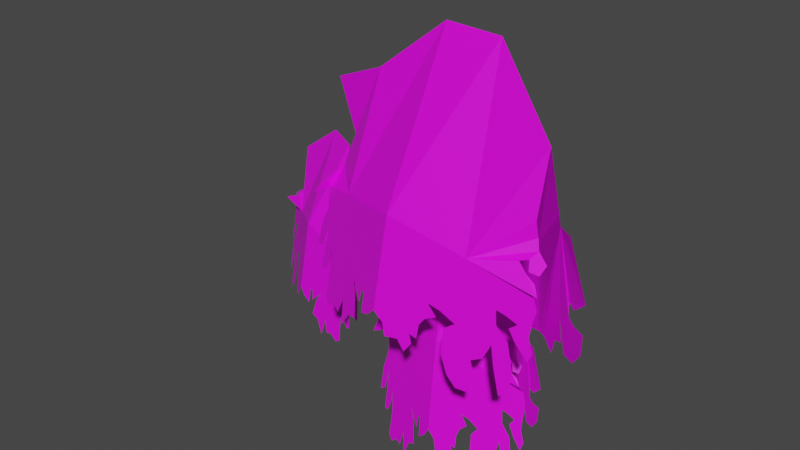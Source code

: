 # Source: tree_willow__02.blend  (saved by Blender 3.6.11; exported with 4.5.12 LTS)
import bpy
from mathutils import Matrix  # noqa: F401  (used for matrix-valued properties, if any)

bpy.ops.wm.read_factory_settings(use_empty=True)
scene = bpy.context.scene
scene.name = 'Scene'

# ---- collections
col_collection = bpy.data.collections.new('Collection'); scene.collection.children.link(col_collection)

# ---- images (referenced by path relative to the original .blend; pixels are not part of the script)
import os
ASSET_DIR = os.environ.get("B2B_ASSET_DIR", "")  # directory of the original .blend (textures are referenced by path, not embedded)
HERE = os.path.dirname(os.path.abspath(__file__))  # packed textures are extracted next to this script under _unpacked/

def load_image(name, relpath, width, height, colorspace="sRGB"):
    """Load a texture the original file referenced (path relative to the .blend, or extracted next to this script)."""
    p = next((c for c in (os.path.join(HERE, relpath), os.path.join(ASSET_DIR, relpath)) if relpath and os.path.exists(c)), "")
    if p:
        img = bpy.data.images.load(p, check_existing=True)
        img.name = name
    else:  # same state as the original file: an image datablock whose file is absent (Cycles renders it pink)
        img = bpy.data.images.new(name, width, height)
        img.source = "FILE"
        img.filepath = "//" + (relpath or name)
    img.colorspace_settings.name = colorspace
    return img
img_bladtekstur_willow_png = load_image('bladtekstur_willow.png', 'bladtekstur_willow.png', 1024, 1024, 'sRGB')

# ---- materials (node trees are filled in below, after node groups)
mat_material_001 = bpy.data.materials.new('Material.001')
mat_material_001.use_transparent_shadow = False
mat_material_003 = bpy.data.materials.new('Material.003')
mat_material_003.use_transparent_shadow = False

# ---- material node trees
mat_material_001.use_nodes = True; mat_material_001.node_tree.nodes.clear()
_N = mat_material_001.node_tree.nodes; _L = mat_material_001.node_tree.links
n0 = _N.new('ShaderNodeBsdfPrincipled'); n0.name = 'Principled BSDF'; n0.location = (10, 300)
n0.distribution = 'GGX'
n0.subsurface_method = 'RANDOM_WALK_SKIN'
n0.inputs[0].default_value = (0.2019, 0.06863, 0.01527, 1.0)
n0.inputs[3].default_value = 1.45
n0.inputs[27].default_value = (0.0, 0.0, 0.0, 1.0)
n0.inputs[28].default_value = 1.0
n1 = _N.new('ShaderNodeOutputMaterial'); n1.name = 'Material Output'; n1.location = (300, 300)
_L.new(n0.outputs[0], n1.inputs[0])
n1.is_active_output = True
mat_material_003.use_nodes = True; mat_material_003.node_tree.nodes.clear()
_N = mat_material_003.node_tree.nodes; _L = mat_material_003.node_tree.links
n0 = _N.new('ShaderNodeBsdfPrincipled'); n0.name = 'Principled BSDF'; n0.location = (10, 300)
n0.distribution = 'GGX'
n0.subsurface_method = 'RANDOM_WALK_SKIN'
n0.inputs[3].default_value = 1.45
n0.inputs[27].default_value = (0.0, 0.0, 0.0, 1.0)
n0.inputs[28].default_value = 1.0
n1 = _N.new('ShaderNodeOutputMaterial'); n1.name = 'Material Output'; n1.location = (300, 300)
n2 = _N.new('ShaderNodeTexImage'); n2.name = 'Image Texture'; n2.location = (-280, 280)
n2.image = img_bladtekstur_willow_png
_L.new(n0.outputs[0], n1.inputs[0])
_L.new(n2.outputs[0], n0.inputs[0])
n1.is_active_output = True

# ---- world
world_world = bpy.data.worlds.new('World'); scene.world = world_world
world_world.use_nodes = True; world_world.node_tree.nodes.clear()
_N = world_world.node_tree.nodes; _L = world_world.node_tree.links
n0 = _N.new('ShaderNodeOutputWorld'); n0.name = 'World Output'; n0.location = (300, 300)
n1 = _N.new('ShaderNodeBackground'); n1.name = 'Background'; n1.location = (10, 300)
n1.inputs[0].default_value = (0.05088, 0.05088, 0.05088, 1.0)
_L.new(n1.outputs[0], n0.inputs[0])
n0.is_active_output = True
world_world.color = (0.05088, 0.05088, 0.05088)
world_world.use_sun_shadow = False
world_world.sun_shadow_jitter_overblur = 0.0

# ---- meshes
me_cube_007 = bpy.data.meshes.new('Cube.007')
me_cube_007.from_pydata([(-0.02895, -0.507, 5.553), (-0.004858, 0.2582, 6.041), (5.071, -3.437, 10.8), (5.086, -2.954, 11.11), (-0.6157, -0.7523, 5.966), (-0.5916, 0.01289, 6.454), (4.576, -3.644, 11.15), (4.591, -3.161, 11.46), (2.236, -1.824, 7.639), (2.256, -1.181, 8.049), (1.671, -2.059, 8.036), (1.692, -1.417, 8.446), (4.6, -2.072, 8.429), (4.027, -2.945, 8.408), (4.58, -2.714, 8.019), (4.047, -2.304, 8.818), (0.0477, -0.09741, 5.752), (5.133, -3.173, 10.92), (4.532, -3.424, 11.34), (-0.6645, -0.3951, 6.253), (1.623, -1.763, 8.282), (2.308, -1.476, 7.8), (3.979, -2.648, 8.654), (4.651, -2.368, 8.181), (4.785, -3.604, 10.97), (4.803, -3.025, 11.34), (-0.3687, -0.7243, 5.742), (-0.3398, 0.1934, 6.328), (1.934, -1.253, 8.318), (1.909, -2.023, 7.826), (4.26, -2.911, 8.202), (4.284, -2.141, 8.694), (-0.3618, -0.2686, 6.04), (4.787, -3.317, 11.16), (-1.382, -1.4, 0.1604), (0.4034, 0.7639, -20.85), (-1.533, 0.3189, 0.1604), (-1.521, -2.649, -20.85), (0.1174, -1.228, 0.1604), (-4.225, 1.06, -20.85), (-0.03282, 0.491, 0.1604), (-2.982, -3.671, -20.85), (1.144, 1.147, -12.26), (-0.6896, -1.645, -12.27), (1.622, -1.165, -12.34), (-1.29, 0.1998, -12.2), (-3.923, -1.122, -20.85), (-1.667, -0.5748, 0.1604), (0.253, -0.3544, 0.1604), (0.4777, -1.122, -20.85), (1.703, 0.07189, -12.31), (-0.9836, -0.4861, -12.23), (-0.793, 2.57, -20.85), (-0.802, 0.6254, 0.1604), (-2.442, -3.359, -20.85), (-0.6133, -1.534, 0.1604), (-0.07269, 1.202, -12.21), (0.5272, -1.701, -12.31), (-0.793, -1.114, -20.85), (0.6169, -0.3529, -16.55), (-0.9774, -2.755, -16.55), (-0.3972, 1.727, -16.55), (-2.872, -0.0578, -16.55), (-1.668, 0.4733, -16.55), (0.5082, -1.873, -16.55), (-1.829, -1.43, -16.55), (0.6343, 1.045, -16.55), (-0.2617, -2.6, -6.758), (-2.963, -0.6362, -6.758), (-0.6307, -0.2672, -6.758), (-2.594, -2.969, -6.758), (-1.862, -0.1275, -6.758), (-1.39, -3.113, -6.758), (-3.077, -1.85, -6.758), (-0.147, -1.386, -6.758), (0.6128, -0.4674, -3.603), (-2.024, -0.4475, -3.603), (-0.6966, 1.03, -3.603), (-0.7142, -1.945, -3.603), (-1.551, 0.4919, -3.603), (0.1246, -1.424, -3.603), (-1.539, -1.385, -3.603), (0.1283, 0.4707, -3.603), (-0.2716, -0.7889, 3.479), (-1.106, -0.8974, 3.783), (-0.3818, -0.0195, 3.519), (-1.216, -0.128, 3.823), (-0.6682, -0.9502, 3.623), (-0.8094, 0.03453, 3.675), (-1.268, -0.5266, 3.842), (-0.2201, -0.3904, 3.46), (0.04092, -1.025, -3.17), (0.04092, -1.025, -2.077), (0.04092, 0.06797, -3.17), (0.04092, 0.06797, -2.077), (9.973, -1.238, -2.467), (9.973, -1.5, -2.667), (9.973, -1.516, -2.251), (9.973, -1.778, -2.452), (3.124, -0.5303, -3.235), (3.124, 0.1177, -2.772), (3.124, -1.075, -2.475), (3.124, -0.4266, -2.011), (7.353, -0.09527, -1.932), (7.353, -0.4477, -0.9109), (7.353, -0.7907, -1.571), (7.353, 0.2477, -1.272), (0.04092, -1.164, -2.623), (0.04092, 0.2074, -2.623), (9.973, -1.683, -2.324), (9.973, -1.333, -2.595), (3.124, -0.82, -2.146), (3.124, -0.1368, -3.101), (7.353, -0.0562, -1.007), (7.353, -0.4868, -1.836), (0.04092, -0.4784, -3.329), (0.04092, -0.4784, -1.918), (9.973, -1.339, -2.33), (9.973, -1.677, -2.589), (3.124, -0.0601, -2.324), (3.124, -0.8968, -2.923), (7.353, 0.1775, -1.655), (7.353, -0.7204, -1.188), (9.973, -1.508, -2.459), (0.04092, -0.4784, -2.623), (0.608, -0.1059, 6.553), (0.6232, -0.7852, 6.542), (0.07904, -0.1341, 6.757), (0.0942, -0.8133, 6.745), (0.6895, -0.4376, 6.519), (0.01253, -0.4736, 6.779), (0.3606, -0.8864, 6.642), (0.3416, -0.03316, 6.657), (0.351, -0.4548, 6.649), (-9.749, 4.375, 2.198), (-9.934, 4.41, 1.872), (-9.854, 4.056, 2.349), (-10.04, 4.091, 2.023), (-1.989, -0.1819, -3.591), (-2.318, -1.306, -2.994), (-1.178, 0.1077, -2.598), (-1.507, -1.017, -2.001), (-3.416, 1.349, 1.448), (-4.005, 0.6678, 1.194), (-3.67, 1.934, 0.4658), (-4.259, 1.253, 0.2122), (-6.951, 3.467, 1.141), (-7.519, 3.605, 0.1083), (-7.426, 3.016, 0.8382), (-7.043, 4.055, 0.4114), (-9.829, 4.432, 2.017), (-9.96, 4.034, 2.205), (-1.242, -0.4187, -2.177), (-2.254, -0.7797, -3.415), (-3.996, 1.666, 0.2179), (-3.679, 0.936, 1.442), (-7.177, 3.169, 1.08), (-7.293, 3.903, 0.1698), (-9.748, 4.205, 2.368), (-10.04, 4.26, 1.854), (-1.488, 0.2884, -3.267), (-2.008, -1.487, -2.325), (-4.302, 0.7634, 0.6297), (-3.372, 1.838, 1.03), (-6.86, 3.891, 0.8641), (-7.61, 3.18, 0.3855), (-1.748, -0.5992, -2.796), (-9.894, 4.233, 2.111), (-0.828, -0.09132, 3.209), (-1.051, -0.5939, 3.671), (-0.5409, 3.598, 7.956), (-0.6818, 3.281, 8.248), (-0.3187, -0.2456, 3.287), (-0.5418, -0.7483, 3.749), (-0.111, 3.468, 8.022), (-0.2518, 3.151, 8.314), (-0.7608, 1.578, 5.144), (-0.948, 1.156, 5.532), (-0.2709, 1.429, 5.219), (-0.4581, 1.008, 5.607), (-1.58, 2.748, 6.361), (-0.9127, 3.024, 6.047), (-1.393, 3.17, 5.973), (-1.1, 2.603, 6.435), (-0.9956, -0.3256, 3.431), (-0.6587, 3.454, 8.095), (-0.1368, 3.296, 8.175), (-0.3775, -0.513, 3.526), (-0.3137, 1.203, 5.421), (-0.9083, 1.383, 5.33), (-0.9565, 2.798, 6.248), (-1.539, 2.975, 6.159), (-0.2797, 3.555, 7.965), (-0.4486, 3.175, 8.315), (-0.5129, -0.13, 3.207), (-0.7805, -0.7327, 3.762), (-0.685, 1.029, 5.614), (-0.4604, 1.535, 5.148), (-1.098, 3.128, 5.977), (-1.323, 2.622, 6.442), (-0.6402, -0.4333, 3.486), (-0.3586, 3.363, 8.141)], [], [(23, 12, 3, 17), (33, 25, 7, 18), (20, 11, 5, 19), (32, 27, 1, 16), (29, 10, 4, 26), (28, 9, 1, 27), (31, 12, 9, 28), (30, 13, 10, 29), (22, 15, 11, 20), (16, 1, 9, 21), (18, 7, 15, 22), (24, 6, 13, 30), (25, 3, 12, 31), (21, 9, 12, 23), (8, 21, 23, 14), (6, 18, 22, 13), (0, 16, 21, 8), (13, 22, 20, 10), (26, 32, 16, 0), (10, 20, 19, 4), (24, 33, 18, 6), (14, 23, 17, 2), (2, 17, 33, 24), (4, 19, 32, 26), (7, 25, 31, 15), (2, 24, 30, 14), (14, 30, 29, 8), (15, 31, 28, 11), (11, 28, 27, 5), (8, 29, 26, 0), (19, 5, 27, 32), (17, 3, 25, 33), (40, 53, 89, 86), (82, 53, 40, 75), (80, 48, 38, 78), (58, 49, 37, 54), (79, 47, 36, 77), (81, 55, 34, 76), (66, 56, 42, 59), (64, 50, 44, 60), (63, 51, 45, 61), (65, 57, 43, 62), (62, 43, 51, 63), (59, 42, 50, 64), (76, 34, 47, 79), (52, 35, 49, 58), (75, 40, 48, 80), (34, 55, 90, 83), (47, 34, 83, 87), (39, 52, 58, 46), (60, 44, 57, 65), (61, 45, 56, 66), (78, 38, 55, 81), (46, 58, 54, 41), (77, 36, 53, 82), (36, 47, 87, 84), (39, 61, 66, 52), (37, 60, 65, 54), (35, 59, 64, 49), (41, 62, 63, 46), (54, 65, 62, 41), (46, 63, 61, 39), (49, 64, 60, 37), (52, 66, 59, 35), (44, 69, 74, 57), (45, 70, 73, 56), (43, 67, 72, 51), (42, 68, 71, 50), (56, 73, 68, 42), (50, 71, 69, 44), (51, 72, 70, 45), (57, 74, 67, 43), (69, 77, 82, 74), (70, 78, 81, 73), (67, 75, 80, 72), (68, 76, 79, 71), (73, 81, 76, 68), (71, 79, 77, 69), (72, 80, 78, 70), (74, 82, 75, 67), (86, 89, 131, 128), (85, 88, 130, 127), (87, 83, 125, 129), (90, 85, 127, 132), (55, 38, 85, 90), (53, 36, 84, 89), (48, 40, 86, 88), (38, 48, 88, 85), (124, 116, 94, 108), (114, 103, 98, 109), (123, 118, 96, 110), (111, 102, 92, 107), (122, 117, 95, 104), (119, 116, 92, 102), (121, 119, 102, 106), (115, 120, 101, 91), (113, 106, 102, 111), (108, 94, 100, 112), (110, 96, 106, 113), (118, 121, 106, 96), (120, 122, 104, 101), (112, 100, 103, 114), (99, 112, 114, 105), (95, 110, 113, 104), (93, 108, 112, 99), (104, 113, 111, 101), (101, 111, 107, 91), (117, 123, 110, 95), (105, 114, 109, 97), (115, 124, 108, 93), (91, 107, 124, 115), (97, 109, 123, 117), (99, 105, 122, 120), (98, 103, 121, 118), (93, 99, 120, 115), (103, 100, 119, 121), (100, 94, 116, 119), (105, 97, 117, 122), (109, 98, 118, 123), (107, 92, 116, 124), (133, 130, 128, 131), (132, 127, 130, 133), (125, 132, 133, 129), (129, 133, 131, 126), (89, 84, 126, 131), (88, 86, 128, 130), (83, 90, 132, 125), (84, 87, 129, 126), (167, 159, 137, 151), (155, 143, 141, 152), (166, 161, 139, 153), (157, 147, 135, 150), (163, 160, 138, 144), (165, 159, 135, 147), (161, 162, 145, 139), (164, 163, 144, 149), (153, 139, 145, 154), (156, 148, 143, 155), (151, 137, 148, 156), (158, 164, 149, 134), (162, 165, 147, 145), (154, 145, 147, 157), (144, 154, 157, 149), (136, 151, 156, 146), (146, 156, 155, 142), (138, 153, 154, 144), (149, 157, 150, 134), (160, 166, 153, 138), (142, 155, 152, 140), (158, 167, 151, 136), (134, 150, 167, 158), (140, 152, 166, 160), (143, 148, 165, 162), (136, 146, 164, 158), (146, 142, 163, 164), (141, 143, 162, 161), (148, 137, 159, 165), (142, 140, 160, 163), (152, 141, 161, 166), (150, 135, 159, 167), (191, 180, 171, 185), (201, 193, 175, 186), (188, 179, 173, 187), (200, 195, 169, 184), (197, 178, 172, 194), (196, 177, 169, 195), (199, 180, 177, 196), (198, 181, 178, 197), (190, 183, 179, 188), (184, 169, 177, 189), (186, 175, 183, 190), (192, 174, 181, 198), (193, 171, 180, 199), (189, 177, 180, 191), (176, 189, 191, 182), (174, 186, 190, 181), (168, 184, 189, 176), (181, 190, 188, 178), (194, 200, 184, 168), (178, 188, 187, 172), (192, 201, 186, 174), (182, 191, 185, 170), (170, 185, 201, 192), (172, 187, 200, 194), (175, 193, 199, 183), (170, 192, 198, 182), (182, 198, 197, 176), (183, 199, 196, 179), (179, 196, 195, 173), (176, 197, 194, 168), (187, 173, 195, 200), (185, 171, 193, 201)])
_uv = me_cube_007.uv_layers.new(name='UVMap')
_uv.uv.foreach_set('vector', [0.5, 0.1883, 0.625, 0.1883, 0.625, 0.25, 0.5, 0.25, 0.5, 0.3938, 0.625, 0.3938, 0.625, 0.5, 0.5, 0.5, 0.5, 0.6233, 0.625, 0.6233, 0.625, 0.75, 0.5, 0.75, 0.5, 0.8563, 0.625, 0.8563, 0.625, 1.0, 0.5, 1.0, 0.2688, 0.6233, 0.375, 0.6233, 0.375, 0.75, 0.2688, 0.75, 0.7313, 0.6233, 0.875, 0.6233, 0.875, 0.75, 0.7313, 0.75, 0.7313, 0.5617, 0.875, 0.5617, 0.875, 0.6233, 0.7313, 0.6233, 0.2688, 0.5617, 0.375, 0.5617, 0.375, 0.6233, 0.2688, 0.6233, 0.5, 0.5617, 0.625, 0.5617, 0.625, 0.6233, 0.5, 0.6233, 0.5, 0.0, 0.625, 0.0, 0.625, 0.1267, 0.5, 0.1267, 0.5, 0.5, 0.625, 0.5, 0.625, 0.5617, 0.5, 0.5617, 0.2688, 0.5, 0.375, 0.5, 0.375, 0.5617, 0.2688, 0.5617, 0.7313, 0.5, 0.875, 0.5, 0.875, 0.5617, 0.7313, 0.5617, 0.5, 0.1267, 0.625, 0.1267, 0.625, 0.1883, 0.5, 0.1883, 0.375, 0.1267, 0.5, 0.1267, 0.5, 0.1883, 0.375, 0.1883, 0.375, 0.5, 0.5, 0.5, 0.5, 0.5617, 0.375, 0.5617, 0.375, 0.0, 0.5, 0.0, 0.5, 0.1267, 0.375, 0.1267, 0.375, 0.5617, 0.5, 0.5617, 0.5, 0.6233, 0.375, 0.6233, 0.375, 0.8563, 0.5, 0.8563, 0.5, 1.0, 0.375, 1.0, 0.375, 0.6233, 0.5, 0.6233, 0.5, 0.75, 0.375, 0.75, 0.375, 0.3938, 0.5, 0.3938, 0.5, 0.5, 0.375, 0.5, 0.375, 0.1883, 0.5, 0.1883, 0.5, 0.25, 0.375, 0.25, 0.375, 0.25, 0.5, 0.25, 0.5, 0.3938, 0.375, 0.3938, 0.375, 0.75, 0.5, 0.75, 0.5, 0.8563, 0.375, 0.8563, 0.625, 0.5, 0.7313, 0.5, 0.7313, 0.5617, 0.625, 0.5617, 0.125, 0.5, 0.2688, 0.5, 0.2688, 0.5617, 0.125, 0.5617, 0.125, 0.5617, 0.2688, 0.5617, 0.2688, 0.6233, 0.125, 0.6233, 0.625, 0.5617, 0.7313, 0.5617, 0.7313, 0.6233, 0.625, 0.6233, 0.625, 0.6233, 0.7313, 0.6233, 0.7313, 0.75, 0.625, 0.75, 0.125, 0.6233, 0.2688, 0.6233, 0.2688, 0.75, 0.125, 0.75, 0.5, 0.75, 0.625, 0.75, 0.625, 0.8563, 0.5, 0.8563, 0.5, 0.25, 0.625, 0.25, 0.625, 0.3938, 0.5, 0.3938, 0.625, 1.0, 0.625, 0.875, 0.625, 0.875, 0.625, 1.0, 0.5937, 0.875, 0.625, 0.875, 0.625, 1.0, 0.5937, 1.0, 0.5937, 0.1265, 0.625, 0.1265, 0.625, 0.25, 0.5937, 0.25, 0.25, 0.6235, 0.375, 0.6235, 0.375, 0.75, 0.25, 0.75, 0.5937, 0.6235, 0.625, 0.6235, 0.625, 0.75, 0.5937, 0.75, 0.5937, 0.375, 0.625, 0.375, 0.625, 0.5, 0.5937, 0.5, 0.4327, 0.375, 0.4989, 0.375, 0.4989, 0.5, 0.4327, 0.5, 0.4327, 0.6235, 0.4989, 0.6235, 0.4989, 0.75, 0.4327, 0.75, 0.4327, 0.1265, 0.4989, 0.1265, 0.4989, 0.25, 0.4327, 0.25, 0.4327, 0.875, 0.4989, 0.875, 0.4989, 1.0, 0.4327, 1.0, 0.4327, 0.0, 0.4989, 0.0, 0.4989, 0.1265, 0.4327, 0.1265, 0.4327, 0.5, 0.4989, 0.5, 0.4989, 0.6235, 0.4327, 0.6235, 0.5937, 0.5, 0.625, 0.5, 0.625, 0.6235, 0.5937, 0.6235, 0.25, 0.5, 0.375, 0.5, 0.375, 0.6235, 0.25, 0.6235, 0.5937, 0.0, 0.625, 0.0, 0.625, 0.1265, 0.5937, 0.1265, 0.625, 0.5, 0.625, 0.375, 0.625, 0.375, 0.625, 0.5, 0.625, 0.6235, 0.625, 0.5, 0.625, 0.5, 0.625, 0.6235, 0.125, 0.5, 0.25, 0.5, 0.25, 0.6235, 0.125, 0.6235, 0.4327, 0.75, 0.4989, 0.75, 0.4989, 0.875, 0.4327, 0.875, 0.4327, 0.25, 0.4989, 0.25, 0.4989, 0.375, 0.4327, 0.375, 0.5937, 0.25, 0.625, 0.25, 0.625, 0.375, 0.5937, 0.375, 0.125, 0.6235, 0.25, 0.6235, 0.25, 0.75, 0.125, 0.75, 0.5937, 0.75, 0.625, 0.75, 0.625, 0.875, 0.5937, 0.875, 0.625, 0.75, 0.625, 0.6235, 0.625, 0.6235, 0.625, 0.75, 0.375, 0.25, 0.4327, 0.25, 0.4327, 0.375, 0.375, 0.375, 0.375, 0.75, 0.4327, 0.75, 0.4327, 0.875, 0.375, 0.875, 0.375, 0.5, 0.4327, 0.5, 0.4327, 0.6235, 0.375, 0.6235, 0.375, 0.0, 0.4327, 0.0, 0.4327, 0.1265, 0.375, 0.1265, 0.375, 0.875, 0.4327, 0.875, 0.4327, 1.0, 0.375, 1.0, 0.375, 0.1265, 0.4327, 0.1265, 0.4327, 0.25, 0.375, 0.25, 0.375, 0.6235, 0.4327, 0.6235, 0.4327, 0.75, 0.375, 0.75, 0.375, 0.375, 0.4327, 0.375, 0.4327, 0.5, 0.375, 0.5, 0.4989, 0.75, 0.5619, 0.75, 0.5619, 0.875, 0.4989, 0.875, 0.4989, 0.25, 0.5619, 0.25, 0.5619, 0.375, 0.4989, 0.375, 0.4989, 0.0, 0.5619, 0.0, 0.5619, 0.1265, 0.4989, 0.1265, 0.4989, 0.5, 0.5619, 0.5, 0.5619, 0.6235, 0.4989, 0.6235, 0.4989, 0.375, 0.5619, 0.375, 0.5619, 0.5, 0.4989, 0.5, 0.4989, 0.6235, 0.5619, 0.6235, 0.5619, 0.75, 0.4989, 0.75, 0.4989, 0.1265, 0.5619, 0.1265, 0.5619, 0.25, 0.4989, 0.25, 0.4989, 0.875, 0.5619, 0.875, 0.5619, 1.0, 0.4989, 1.0, 0.5619, 0.75, 0.5937, 0.75, 0.5937, 0.875, 0.5619, 0.875, 0.5619, 0.25, 0.5937, 0.25, 0.5937, 0.375, 0.5619, 0.375, 0.5619, 0.0, 0.5937, 0.0, 0.5937, 0.1265, 0.5619, 0.1265, 0.5619, 0.5, 0.5937, 0.5, 0.5937, 0.6235, 0.5619, 0.6235, 0.5619, 0.375, 0.5937, 0.375, 0.5937, 0.5, 0.5619, 0.5, 0.5619, 0.6235, 0.5937, 0.6235, 0.5937, 0.75, 0.5619, 0.75, 0.5619, 0.1265, 0.5937, 0.1265, 0.5937, 0.25, 0.5619, 0.25, 0.5619, 0.875, 0.5937, 0.875, 0.5937, 1.0, 0.5619, 1.0, 0.625, 1.0, 0.625, 0.875, 0.625, 0.875, 0.625, 1.0, 0.625, 0.25, 0.625, 0.1265, 0.625, 0.1265, 0.625, 0.25, 0.625, 0.6235, 0.625, 0.5, 0.625, 0.5, 0.625, 0.6235, 0.625, 0.375, 0.625, 0.25, 0.625, 0.25, 0.625, 0.375, 0.625, 0.375, 0.625, 0.25, 0.625, 0.25, 0.625, 0.375, 0.625, 0.875, 0.625, 0.75, 0.625, 0.75, 0.625, 0.875, 0.625, 0.1265, 0.625, 0.0, 0.625, 0.0, 0.625, 0.1265, 0.625, 0.25, 0.625, 0.1265, 0.625, 0.1265, 0.625, 0.25, 0.5, 0.125, 0.625, 0.125, 0.625, 0.25, 0.5, 0.25, 0.5, 0.4375, 0.625, 0.4375, 0.625, 0.5, 0.5, 0.5, 0.5, 0.625, 0.625, 0.625, 0.625, 0.75, 0.5, 0.75, 0.5, 0.875, 0.625, 0.875, 0.625, 1.0, 0.5, 1.0, 0.3125, 0.625, 0.375, 0.625, 0.375, 0.75, 0.3125, 0.75, 0.75, 0.625, 0.875, 0.625, 0.875, 0.75, 0.75, 0.75, 0.6875, 0.625, 0.75, 0.625, 0.75, 0.75, 0.6875, 0.75, 0.125, 0.625, 0.25, 0.625, 0.25, 0.75, 0.125, 0.75, 0.5, 0.8125, 0.625, 0.8125, 0.625, 0.875, 0.5, 0.875, 0.5, 0.25, 0.625, 0.25, 0.625, 0.375, 0.5, 0.375, 0.5, 0.75, 0.625, 0.75, 0.625, 0.8125, 0.5, 0.8125, 0.625, 0.625, 0.6875, 0.625, 0.6875, 0.75, 0.625, 0.75, 0.25, 0.625, 0.3125, 0.625, 0.3125, 0.75, 0.25, 0.75, 0.5, 0.375, 0.625, 0.375, 0.625, 0.4375, 0.5, 0.4375, 0.375, 0.375, 0.5, 0.375, 0.5, 0.4375, 0.375, 0.4375, 0.375, 0.75, 0.5, 0.75, 0.5, 0.8125, 0.375, 0.8125, 0.375, 0.25, 0.5, 0.25, 0.5, 0.375, 0.375, 0.375, 0.375, 0.8125, 0.5, 0.8125, 0.5, 0.875, 0.375, 0.875, 0.375, 0.875, 0.5, 0.875, 0.5, 1.0, 0.375, 1.0, 0.375, 0.625, 0.5, 0.625, 0.5, 0.75, 0.375, 0.75, 0.375, 0.4375, 0.5, 0.4375, 0.5, 0.5, 0.375, 0.5, 0.375, 0.125, 0.5, 0.125, 0.5, 0.25, 0.375, 0.25, 0.375, 0.0, 0.5, 0.0, 0.5, 0.125, 0.375, 0.125, 0.375, 0.5, 0.5, 0.5, 0.5, 0.625, 0.375, 0.625, 0.25, 0.5, 0.3125, 0.5, 0.3125, 0.625, 0.25, 0.625, 0.625, 0.5, 0.6875, 0.5, 0.6875, 0.625, 0.625, 0.625, 0.125, 0.5, 0.25, 0.5, 0.25, 0.625, 0.125, 0.625, 0.6875, 0.5, 0.75, 0.5, 0.75, 0.625, 0.6875, 0.625, 0.75, 0.5, 0.875, 0.5, 0.875, 0.625, 0.75, 0.625, 0.3125, 0.5, 0.375, 0.5, 0.375, 0.625, 0.3125, 0.625, 0.5, 0.5, 0.625, 0.5, 0.625, 0.625, 0.5, 0.625, 0.5, 0.0, 0.625, 0.0, 0.625, 0.125, 0.5, 0.125, 0.75, 0.6235, 0.875, 0.6235, 0.875, 0.75, 0.75, 0.75, 0.75, 0.5, 0.875, 0.5, 0.875, 0.6235, 0.75, 0.6235, 0.625, 0.5, 0.75, 0.5, 0.75, 0.6235, 0.625, 0.6235, 0.625, 0.6235, 0.75, 0.6235, 0.75, 0.75, 0.625, 0.75, 0.625, 0.875, 0.625, 0.75, 0.625, 0.75, 0.625, 0.875, 0.625, 0.1265, 0.625, 0.0, 0.625, 0.0, 0.625, 0.1265, 0.625, 0.5, 0.625, 0.375, 0.625, 0.375, 0.625, 0.5, 0.625, 0.75, 0.625, 0.6235, 0.625, 0.6235, 0.625, 0.75, 0.5, 0.125, 0.625, 0.125, 0.625, 0.25, 0.5, 0.25, 0.5, 0.375, 0.625, 0.375, 0.625, 0.5, 0.5, 0.5, 0.5, 0.625, 0.625, 0.625, 0.625, 0.75, 0.5, 0.75, 0.5, 0.9375, 0.625, 0.9375, 0.625, 1.0, 0.5, 1.0, 0.25, 0.625, 0.375, 0.625, 0.375, 0.75, 0.25, 0.75, 0.8125, 0.625, 0.875, 0.625, 0.875, 0.75, 0.8125, 0.75, 0.625, 0.625, 0.75, 0.625, 0.75, 0.75, 0.625, 0.75, 0.1875, 0.625, 0.25, 0.625, 0.25, 0.75, 0.1875, 0.75, 0.5, 0.75, 0.625, 0.75, 0.625, 0.875, 0.5, 0.875, 0.5, 0.3125, 0.625, 0.3125, 0.625, 0.375, 0.5, 0.375, 0.5, 0.25, 0.625, 0.25, 0.625, 0.3125, 0.5, 0.3125, 0.125, 0.625, 0.1875, 0.625, 0.1875, 0.75, 0.125, 0.75, 0.75, 0.625, 0.8125, 0.625, 0.8125, 0.75, 0.75, 0.75, 0.5, 0.875, 0.625, 0.875, 0.625, 0.9375, 0.5, 0.9375, 0.375, 0.875, 0.5, 0.875, 0.5, 0.9375, 0.375, 0.9375, 0.375, 0.25, 0.5, 0.25, 0.5, 0.3125, 0.375, 0.3125, 0.375, 0.3125, 0.5, 0.3125, 0.5, 0.375, 0.375, 0.375, 0.375, 0.75, 0.5, 0.75, 0.5, 0.875, 0.375, 0.875, 0.375, 0.9375, 0.5, 0.9375, 0.5, 1.0, 0.375, 1.0, 0.375, 0.625, 0.5, 0.625, 0.5, 0.75, 0.375, 0.75, 0.375, 0.375, 0.5, 0.375, 0.5, 0.5, 0.375, 0.5, 0.375, 0.125, 0.5, 0.125, 0.5, 0.25, 0.375, 0.25, 0.375, 0.0, 0.5, 0.0, 0.5, 0.125, 0.375, 0.125, 0.375, 0.5, 0.5, 0.5, 0.5, 0.625, 0.375, 0.625, 0.75, 0.5, 0.8125, 0.5, 0.8125, 0.625, 0.75, 0.625, 0.125, 0.5, 0.1875, 0.5, 0.1875, 0.625, 0.125, 0.625, 0.1875, 0.5, 0.25, 0.5, 0.25, 0.625, 0.1875, 0.625, 0.625, 0.5, 0.75, 0.5, 0.75, 0.625, 0.625, 0.625, 0.8125, 0.5, 0.875, 0.5, 0.875, 0.625, 0.8125, 0.625, 0.25, 0.5, 0.375, 0.5, 0.375, 0.625, 0.25, 0.625, 0.5, 0.5, 0.625, 0.5, 0.625, 0.625, 0.5, 0.625, 0.5, 0.0, 0.625, 0.0, 0.625, 0.125, 0.5, 0.125, 0.5, 0.1883, 0.625, 0.1883, 0.625, 0.25, 0.5, 0.25, 0.5, 0.3938, 0.625, 0.3938, 0.625, 0.5, 0.5, 0.5, 0.5, 0.6233, 0.625, 0.6233, 0.625, 0.75, 0.5, 0.75, 0.5, 0.8563, 0.625, 0.8563, 0.625, 1.0, 0.5, 1.0, 0.2688, 0.6233, 0.375, 0.6233, 0.375, 0.75, 0.2688, 0.75, 0.7313, 0.6233, 0.875, 0.6233, 0.875, 0.75, 0.7313, 0.75, 0.7313, 0.5617, 0.875, 0.5617, 0.875, 0.6233, 0.7313, 0.6233, 0.2688, 0.5617, 0.375, 0.5617, 0.375, 0.6233, 0.2688, 0.6233, 0.5, 0.5617, 0.625, 0.5617, 0.625, 0.6233, 0.5, 0.6233, 0.5, 0.0, 0.625, 0.0, 0.625, 0.1267, 0.5, 0.1267, 0.5, 0.5, 0.625, 0.5, 0.625, 0.5617, 0.5, 0.5617, 0.2688, 0.5, 0.375, 0.5, 0.375, 0.5617, 0.2688, 0.5617, 0.7313, 0.5, 0.875, 0.5, 0.875, 0.5617, 0.7313, 0.5617, 0.5, 0.1267, 0.625, 0.1267, 0.625, 0.1883, 0.5, 0.1883, 0.375, 0.1267, 0.5, 0.1267, 0.5, 0.1883, 0.375, 0.1883, 0.375, 0.5, 0.5, 0.5, 0.5, 0.5617, 0.375, 0.5617, 0.375, 0.0, 0.5, 0.0, 0.5, 0.1267, 0.375, 0.1267, 0.375, 0.5617, 0.5, 0.5617, 0.5, 0.6233, 0.375, 0.6233, 0.375, 0.8563, 0.5, 0.8563, 0.5, 1.0, 0.375, 1.0, 0.375, 0.6233, 0.5, 0.6233, 0.5, 0.75, 0.375, 0.75, 0.375, 0.3938, 0.5, 0.3938, 0.5, 0.5, 0.375, 0.5, 0.375, 0.1883, 0.5, 0.1883, 0.5, 0.25, 0.375, 0.25, 0.375, 0.25, 0.5, 0.25, 0.5, 0.3938, 0.375, 0.3938, 0.375, 0.75, 0.5, 0.75, 0.5, 0.8563, 0.375, 0.8563, 0.625, 0.5, 0.7313, 0.5, 0.7313, 0.5617, 0.625, 0.5617, 0.125, 0.5, 0.2688, 0.5, 0.2688, 0.5617, 0.125, 0.5617, 0.125, 0.5617, 0.2688, 0.5617, 0.2688, 0.6233, 0.125, 0.6233, 0.625, 0.5617, 0.7313, 0.5617, 0.7313, 0.6233, 0.625, 0.6233, 0.625, 0.6233, 0.7313, 0.6233, 0.7313, 0.75, 0.625, 0.75, 0.125, 0.6233, 0.2688, 0.6233, 0.2688, 0.75, 0.125, 0.75, 0.5, 0.75, 0.625, 0.75, 0.625, 0.8563, 0.5, 0.8563, 0.5, 0.25, 0.625, 0.25, 0.625, 0.3938, 0.5, 0.3938])
me_cube_007.materials.append(mat_material_001)
me_cube_007.update()
me_plane_003 = bpy.data.meshes.new('Plane.003')
me_plane_003.from_pydata([(11.46, -1.672, -2.895), (11.38, -1.784, -3.79), (11.35, -1.889, -4.763), (11.61, -1.914, -5.707), (11.45, -2.02, -6.346), (10.91, -2.073, -5.427), (10.57, -2.083, -4.596), (10.87, -1.956, -4.158), (10.36, -2.061, -3.823), (9.985, -2.148, -3.678), (10.09, -2.219, -4.683), (10.63, -2.159, -5.518), (10.99, -2.248, -7.391), (10.98, -2.415, -9.02), (10.63, -2.533, -9.263), (10.27, -2.452, -7.483), (10.05, -2.374, -6.098), (9.795, -2.552, -7.205), (9.372, -2.708, -7.617), (9.546, -2.735, -8.359), (9.543, -2.887, -9.873), (8.965, -3.048, -9.916), (1.236, -2.996, -10.04), (0.9242, -2.869, -9.647), (1.079, -2.713, -7.654), (0.9272, -2.513, -6.087), (0.8495, -2.584, -7.017), (0.5322, -2.581, -7.872), (0.2034, -2.491, -7.89), (0.2843, -2.405, -6.811), (0.3852, -2.233, -4.812), (0.04654, -2.288, -6.308), (-0.4324, -2.187, -6.64), (-0.2494, -2.049, -4.745), (0.169, -2.029, -3.373), (0.1073, -1.92, -2.461), (-0.5618, 0.06795, 1.187), (-1.037, 0.1138, 0.7864), (-0.9051, 0.5643, 0.09907), (-0.5265, 1.032, -0.4516), (0.2991, 0.5551, 0.04686), (-0.1471, 0.4407, -0.0172), (-0.07519, 0.3938, 0.8607), (-0.06631, 0.388, 0.9692), (-0.1465, 0.3631, 1.015), (-0.5318, 0.2436, 1.235), (-0.7131, 0.2806, 0.101), (-0.3082, 0.4369, -0.5389), (0.2448, 0.5819, -0.5029), (-0.03805, 0.5541, -1.136), (-0.4586, 0.4358, -1.058), (-0.2046, -3.195, -1.175), (-0.2352, -2.815, -0.9341), (-0.4028, -2.392, -0.7383), (-0.3469, -1.944, -0.4044), (0.0335, -1.736, -0.05979), (0.146, -1.321, 0.2817), (0.3314, -1.067, 0.5529), (0.06932, -0.7801, 0.6067), (-0.2285, -1.02, 0.2845), (-0.4273, -0.6114, 0.4544), (8.654, 1.27, -6.448), (9.14, 1.182, -7.021), (9.374, 1.051, -6.094), (9.797, 0.9232, -5.902), (9.711, 0.8491, -4.589), (9.988, 0.9101, -6.419), (10.55, 0.7665, -6.5), (11.05, 0.5707, -5.68), (11.19, 0.443, -4.452), (10.58, 0.6, -4.363), (10.27, 0.6586, -4.035), (10.31, 0.5932, -3.301), (10.64, 0.5177, -3.491), (11.33, 0.276, -2.725), (4.781, -3.747, -7.333), (4.234, -3.631, -7.762), (4.201, -3.462, -6.172), (3.997, -3.422, -6.362), (3.926, -3.491, -7.253), (3.177, -3.16, -6.117), (3.508, -3.341, -6.97), (3.74, -3.583, -8.714), (3.206, -3.452, -8.947), (2.503, -3.202, -8.487), (2.189, -3.237, -9.745), (5.796, -3.77, -8.192), (5.619, -3.728, -7.27), (8.163, -3.069, -7.911), (8.121, -2.903, -6.136), (7.864, -2.867, -5.041), (7.347, -2.991, -4.819), (7.764, -2.95, -5.585), (7.324, -3.113, -5.973), (7.127, -3.225, -6.527), (7.109, -3.331, -7.539), (6.798, -3.405, -7.391), (6.942, -3.427, -8.027), (6.671, -3.579, -8.771), (6.338, -3.601, -8.047), (10.11, -0.07994, 1.269), (-0.3742, 0.5555, -2.359), (0.1748, 0.717, -2.56), (0.2781, 0.8178, -3.55), (-0.2704, 0.6436, -3.174), (-0.6328, 0.5994, -3.885), (-0.2217, 0.7941, -5.032), (0.5269, 1.03, -5.522), (1.12, 1.198, -5.648), (5.505, 2.108, -5.819), (6.13, 1.92, -5.658), (6.318, 1.917, -6.331), (6.864, 1.803, -6.884), (7.409, 1.63, -6.626), (7.91, 1.484, -6.565), (10.14, -1.27, 1.398), (10.19, -1.171, 0.5934), (10.33, -1.253, 0.06106), (10.84, -1.384, -0.307), (10.88, -1.798, -0.6128), (10.52, -1.949, -0.5267), (10.26, -1.655, -0.191), (10.03, -1.924, -0.2516), (10.5, -2.052, -0.5879), (10.95, -2.08, -0.839), (11.31, -2.319, -1.189), (2.202, 1.513, -5.928), (2.747, 1.633, -5.519), (2.297, 1.595, -6.681), (2.226, 1.634, -7.475), (2.741, 1.733, -6.896), (3.497, 1.884, -6.109), (3.427, 1.933, -7.035), (4.686, 2.277, -6.988), (11.23, -1.645, -2.01), (4.953, 2.272, -5.923), (10.39, -0.3054, 0.9138), (11.0, -0.4525, 0.7688), (0.0783, -1.833, -1.678), (3.795, 2.076, -7.601), (1.815, -3.11, -9.561), (2.671, -3.426, -10.23), (-0.4899, -1.441, 4.265), (8.307, 1.358, -6.371), (8.533, -2.732, -5.594), (8.532, -3.097, -9.238), (1.59, 1.354, -6.065), (-0.601, 0.454, -1.805), (5.174, -3.789, -6.622), (10.35, -1.015, 4.757), (4.508, -0.3931, 8.215), (7.131, -0.2138, 8.205), (1.579, -1.067, 5.29), (4.952, 1.889, -0.7577), (8.306, 0.9899, -1.4), (1.589, 1.009, -1.4), (5.176, -3.104, 0.2218), (8.534, -2.276, -1.044), (1.817, -2.258, -1.044), (14.19, -5.463, 7.041), (14.02, -5.619, 6.213), (13.94, -5.78, 5.312), (14.36, -5.897, 4.438), (14.07, -6.022, 3.848), (13.17, -5.947, 4.698), (12.6, -5.86, 5.467), (13.14, -5.747, 5.872), (12.26, -5.763, 6.182), (11.61, -5.791, 6.317), (11.77, -5.938, 5.386), (12.67, -6.0, 4.613), (13.25, -6.253, 2.88), (13.18, -6.517, 1.373), (12.57, -6.604, 1.147), (11.99, -6.366, 2.795), (11.65, -6.173, 4.077), (11.18, -6.386, 3.053), (10.43, -6.51, 2.671), (10.71, -6.606, 1.985), (10.67, -6.851, 0.583), (9.661, -6.937, 0.5429), (-3.118, -4.543, 0.4299), (-3.597, -4.245, 0.7925), (-3.296, -4.039, 2.637), (-3.489, -3.672, 4.087), (-3.638, -3.764, 3.226), (-4.163, -3.664, 2.435), (-4.681, -3.42, 2.418), (-4.522, -3.306, 3.416), (-4.305, -3.059, 5.267), (-4.881, -3.046, 3.883), (-5.645, -2.74, 3.575), (-5.302, -2.571, 5.329), (-4.603, -2.664, 6.599), (-4.674, -2.471, 7.442), (-4.657, 1.697, 11.32), (-5.43, 1.913, 10.77), (-5.081, 2.6, 9.829), (-4.318, 3.242, 9.077), (-3.09, 2.225, 9.758), (-3.862, 2.174, 9.671), (-3.757, 2.077, 10.87), (-3.744, 2.065, 11.02), (-3.884, 2.049, 11.08), (-4.556, 1.971, 11.38), (-4.846, 2.085, 9.832), (-4.13, 2.216, 8.958), (-3.172, 2.285, 9.007), (-3.649, 2.325, 8.142), (-4.379, 2.26, 8.249), (-5.015, -3.672, 8.089), (-4.955, -3.05, 8.418), (-5.11, -2.319, 8.686), (-4.887, -1.612, 9.142), (-4.196, -1.391, 9.612), (-3.889, -0.7546, 10.08), (-3.509, -0.4011, 10.45), (-3.859, 0.1406, 10.52), (-4.422, -0.1571, 10.08), (-4.632, 0.5612, 10.31), (10.95, 0.882, 0.8878), (11.73, 0.5951, 0.1058), (12.08, 0.313, 1.372), (12.74, -0.01949, 1.633), (12.58, -0.1132, 3.427), (13.05, -0.09784, 0.9275), (13.93, -0.4961, 0.8171), (14.71, -0.9622, 1.936), (14.9, -1.209, 3.614), (13.94, -0.7737, 3.736), (13.44, -0.5869, 4.183), (13.49, -0.7045, 5.185), (14.02, -0.9258, 4.927), (15.09, -1.522, 5.972), (2.531, -6.813, 2.933), (1.66, -6.464, 2.537), (1.654, -6.181, 4.009), (1.329, -6.056, 3.832), (1.191, -6.145, 3.008), (0.04684, -5.388, 4.059), (0.5427, -5.779, 3.27), (0.856, -6.239, 1.655), (0.01083, -5.868, 1.44), (-1.081, -5.254, 1.866), (-1.611, -5.217, 0.7014), (4.205, -7.154, 2.139), (3.925, -7.034, 2.992), (8.328, -6.731, 2.398), (8.307, -6.451, 4.041), (7.892, -6.316, 5.055), (7.0, -6.362, 5.26), (7.701, -6.42, 4.551), (6.926, -6.552, 4.193), (6.567, -6.673, 3.68), (6.506, -6.839, 2.743), (5.971, -6.865, 2.88), (6.203, -6.944, 2.292), (5.709, -7.108, 1.603), (5.151, -7.044, 2.273), (12.97, -1.731, 11.43), (-4.204, 2.427, 6.473), (-3.249, 2.524, 6.198), (-3.048, 2.655, 4.846), (-4.007, 2.538, 5.359), (-4.62, 2.576, 4.388), (-3.883, 2.767, 2.821), (-2.575, 2.923, 2.152), (-1.545, 3.017, 1.981), (5.98, 3.175, 1.747), (6.96, 2.684, 1.967), (7.27, 2.623, 1.048), (8.141, 2.277, 0.2923), (8.993, 1.835, 0.6442), (9.78, 1.45, 0.7274), (12.66, -3.658, 11.6), (12.77, -3.513, 10.5), (12.98, -3.688, 9.778), (13.79, -4.052, 9.275), (13.75, -4.733, 8.857), (13.1, -4.868, 8.975), (12.76, -4.317, 9.433), (12.3, -4.682, 9.351), (13.05, -5.03, 8.891), (13.77, -5.207, 8.548), (14.29, -5.699, 8.07), (0.3395, 3.202, 1.598), (1.276, 3.232, 2.157), (0.5198, 3.305, 0.5695), (0.413, 3.389, -0.5143), (1.295, 3.396, 0.2765), (2.589, 3.412, 1.35), (2.488, 3.513, 0.08603), (4.673, 3.691, 0.1508), (13.82, -5.352, 7.861), (5.114, 3.603, 1.604), (13.37, -2.18, 10.94), (14.34, -2.599, 10.74), (-4.696, -2.322, 8.167), (3.14, 3.634, -0.6864), (-2.193, -4.901, 0.8716), (-0.8678, -5.665, 0.2489), (-4.977, -0.7586, 15.52), (10.4, 1.127, 0.9928), (9.038, -6.298, 4.544), (8.93, -6.886, 1.171), (-0.7211, 3.128, 1.411), (-4.609, 2.331, 7.23), (3.17, -7.0, 3.592), (13.09, -3.311, 16.19), (3.601, -0.5616, 20.91), (7.996, -1.057, 20.9), (-1.443, -0.7725, 16.92), (5.001, 2.987, 8.659), (10.29, 0.5337, 7.782), (-0.8232, 2.571, 7.782), (3.373, -5.896, 9.926), (9.173, -5.564, 8.754), (-1.941, -3.526, 8.754), (-16.49, 5.826, -0.4016), (-16.45, 5.666, -1.093), (-16.47, 5.54, -1.846), (-16.76, 5.64, -2.577), (-16.64, 5.451, -3.07), (-16.1, 5.13, -2.359), (-15.74, 4.951, -1.717), (-16.0, 5.236, -1.378), (-15.51, 4.873, -1.119), (-15.15, 4.595, -1.007), (-15.3, 4.573, -1.785), (-15.84, 4.899, -2.43), (-16.27, 4.984, -3.879), (-16.34, 4.8, -5.138), (-16.03, 4.503, -5.327), (-15.6, 4.411, -3.95), (-15.33, 4.385, -2.879), (-15.15, 4.073, -3.735), (-14.78, 3.7, -4.054), (-14.97, 3.756, -4.627), (-15.05, 3.593, -5.798), (-14.51, 3.139, -5.832), (-6.282, -0.6036, -5.926), (-5.889, -0.6222, -5.623), (-5.976, -0.3804, -4.082), (-5.717, -0.2432, -2.87), (-5.67, -0.3571, -3.589), (-5.331, -0.5094, -4.251), (-4.938, -0.575, -4.265), (-4.982, -0.4446, -3.431), (-5.004, -0.2125, -1.884), (-4.672, -0.4371, -3.041), (-4.114, -0.5652, -3.298), (-4.24, -0.3282, -1.832), (-4.674, -0.1013, -0.7712), (-4.555, -0.01635, -0.06624), (-2.868, 1.765, 2.756), (-2.342, 1.58, 2.446), (-2.26, 2.123, 1.914), (-2.432, 2.806, 1.488), (-3.543, 2.705, 1.874), (-3.125, 2.364, 1.824), (-3.225, 2.35, 2.503), (-3.237, 2.348, 2.587), (-3.164, 2.282, 2.622), (-2.814, 1.966, 2.793), (-2.603, 1.916, 1.915), (-2.956, 2.281, 1.421), (-3.472, 2.707, 1.448), (-3.185, 2.538, 0.9584), (-2.797, 2.206, 1.019), (-4.851, -1.523, 0.9284), (-4.631, -1.134, 1.115), (-4.246, -0.7684, 1.266), (-4.085, -0.2646, 1.525), (-4.387, 0.1425, 1.791), (-4.302, 0.6385, 2.055), (-4.374, 0.9987, 2.265), (-3.955, 1.175, 2.307), (-3.757, 0.7741, 2.057), (-3.345, 1.11, 2.189), (-12.06, 7.57, -3.149), (-12.62, 7.715, -3.592), (-12.93, 7.69, -2.876), (-13.44, 7.763, -2.727), (-13.39, 7.641, -1.712), (-13.65, 7.843, -3.127), (-14.32, 7.964, -3.19), (-14.95, 8.004, -2.556), (-15.15, 7.935, -1.606), (-14.43, 7.802, -1.537), (-14.07, 7.713, -1.283), (-14.15, 7.664, -0.716), (-14.54, 7.747, -0.8622), (-15.39, 7.829, -0.2702), (-10.41, 0.341, -3.834), (-9.777, 0.195, -4.166), (-9.658, 0.358, -2.936), (-9.423, 0.3003, -3.083), (-9.381, 0.1926, -3.772), (-8.423, 0.1757, -2.894), (-8.864, 0.1459, -3.553), (-9.229, 0.002994, -4.902), (-8.598, -0.1198, -5.082), (-7.728, -0.2001, -4.726), (-7.412, -0.3916, -5.699), (-11.5, 0.8154, -4.498), (-11.29, 0.773, -3.785), (-13.67, 2.722, -4.281), (-13.55, 2.878, -2.908), (-13.25, 2.79, -2.061), (-12.77, 2.404, -1.89), (-13.19, 2.653, -2.482), (-12.8, 2.263, -2.782), (-12.65, 2.048, -3.21), (-12.68, 1.926, -3.993), (-12.39, 1.695, -3.879), (-12.55, 1.742, -4.37), (-12.34, 1.448, -4.946), (-11.99, 1.26, -4.386), (-14.27, 6.852, 2.819), (-2.828, 2.375, 0.01311), (-3.331, 2.816, -0.1426), (-3.391, 2.974, -0.908), (-2.895, 2.519, -0.6176), (-2.532, 2.294, -1.167), (-2.873, 2.703, -2.055), (-3.551, 3.321, -2.433), (-4.098, 3.79, -2.53), (-8.306, 6.912, -2.663), (-9.062, 7.019, -2.538), (-9.263, 7.108, -3.059), (-9.898, 7.256, -3.487), (-10.56, 7.34, -3.287), (-11.17, 7.431, -3.24), (-14.88, 5.601, 2.919), (-14.89, 5.731, 2.296), (-15.08, 5.713, 1.885), (-15.68, 5.824, 1.6), (-15.93, 5.408, 1.363), (-15.62, 5.07, 1.43), (-15.21, 5.255, 1.69), (-15.09, 4.854, 1.643), (-15.66, 4.952, 1.383), (-16.14, 5.141, 1.188), (-16.64, 5.063, 0.9178), (-5.093, 4.657, -2.747), (-5.612, 5.052, -2.431), (-5.153, 4.79, -3.33), (-5.058, 4.797, -3.943), (-5.556, 5.156, -3.496), (-6.284, 5.686, -2.887), (-6.186, 5.704, -3.603), (-7.353, 6.688, -3.567), (-16.23, 5.74, 0.2832), (-7.64, 6.814, -2.744), (-14.68, 6.752, 2.544), (-15.4, 6.895, 2.432), (-4.482, 0.06132, 0.5395), (-6.506, 6.038, -4.041), (-6.953, -0.4407, -5.557), (-8.016, -0.355, -6.077), (-3.686, 0.1984, 5.136), (-11.65, 7.492, -3.09), (-13.9, 3.262, -2.489), (-14.08, 2.874, -5.307), (-4.52, 4.187, -2.853), (-2.637, 2.156, 0.4418), (-10.85, 0.4889, -3.284), (-14.98, 5.977, 5.516), (-8.476, 3.767, 8.191), (-11.17, 5.246, 8.183), (-5.698, 1.613, 5.928), (-7.827, 6.408, 1.251), (-11.83, 7.101, 0.7547), (-4.689, 3.82, 0.7547), (-10.52, 1.217, 2.009), (-13.68, 3.746, 1.03), (-6.536, 0.4654, 1.03)], [], [(154, 136, 137, 74, 73, 72, 71, 70, 69, 68, 67, 66, 65, 64, 63, 62, 61, 143), (155, 153, 135, 133, 139, 132, 131, 130, 129, 128, 127, 126, 146), (158, 156, 150, 152), (157, 134, 125, 124, 123, 122, 121, 120, 119, 118, 117, 116, 115, 149, 151), (156, 157, 151, 150), (153, 154, 143, 114, 113, 112, 111, 110, 109, 135), (150, 151, 154, 153), (152, 150, 153, 155), (151, 149, 100, 136, 154), (146, 108, 107, 106, 105, 104, 103, 102, 101, 147, 155), (148, 87, 86, 99, 98, 97, 96, 95, 94, 93, 92, 91, 90, 144, 157, 156), (144, 89, 88, 145), (140, 85, 84, 141, 83, 82, 81, 80, 79, 78, 77, 76, 75, 148, 156, 158), (142, 60, 59, 58, 57, 56, 55, 54, 53, 52, 51, 138, 158, 152), (147, 50, 49, 48, 47, 46, 45, 44, 42, 41, 40, 155), (43, 42, 44), (138, 35, 34, 33, 32, 31, 30, 29, 28, 27, 26, 25, 24, 23, 22, 140, 158), (145, 21, 20, 19, 18, 17, 16, 15, 14, 13, 12, 11, 10, 9, 8, 7, 6, 5, 4, 3, 2, 1, 0, 134, 157, 144), (155, 40, 42, 43, 44, 39, 38, 37, 36, 142, 152), (313, 295, 296, 233, 232, 231, 230, 229, 228, 227, 226, 225, 224, 223, 222, 221, 220, 302), (314, 312, 294, 292, 298, 291, 290, 289, 288, 287, 286, 285, 305), (317, 315, 309, 311), (316, 293, 284, 283, 282, 281, 280, 279, 278, 277, 276, 275, 274, 308, 310), (315, 316, 310, 309), (312, 313, 302, 273, 272, 271, 270, 269, 268, 294), (309, 310, 313, 312), (311, 309, 312, 314), (310, 308, 259, 295, 313), (305, 267, 266, 265, 264, 263, 262, 261, 260, 306, 314), (307, 246, 245, 258, 257, 256, 255, 254, 253, 252, 251, 250, 249, 303, 316, 315), (303, 248, 247, 304), (299, 244, 243, 300, 242, 241, 240, 239, 238, 237, 236, 235, 234, 307, 315, 317), (301, 219, 218, 217, 216, 215, 214, 213, 212, 211, 210, 297, 317, 311), (306, 209, 208, 207, 206, 205, 204, 203, 201, 200, 199, 314), (202, 201, 203), (297, 194, 193, 192, 191, 190, 189, 188, 187, 186, 185, 184, 183, 182, 181, 299, 317), (304, 180, 179, 178, 177, 176, 175, 174, 173, 172, 171, 170, 169, 168, 167, 166, 165, 164, 163, 162, 161, 160, 159, 293, 316, 303), (314, 199, 201, 202, 203, 198, 197, 196, 195, 301, 311), (472, 454, 455, 392, 391, 390, 389, 388, 387, 386, 385, 384, 383, 382, 381, 380, 379, 461), (473, 471, 453, 451, 457, 450, 449, 448, 447, 446, 445, 444, 464), (476, 474, 468, 470), (475, 452, 443, 442, 441, 440, 439, 438, 437, 436, 435, 434, 433, 467, 469), (474, 475, 469, 468), (471, 472, 461, 432, 431, 430, 429, 428, 427, 453), (468, 469, 472, 471), (470, 468, 471, 473), (469, 467, 418, 454, 472), (464, 426, 425, 424, 423, 422, 421, 420, 419, 465, 473), (466, 405, 404, 417, 416, 415, 414, 413, 412, 411, 410, 409, 408, 462, 475, 474), (462, 407, 406, 463), (458, 403, 402, 459, 401, 400, 399, 398, 397, 396, 395, 394, 393, 466, 474, 476), (460, 378, 377, 376, 375, 374, 373, 372, 371, 370, 369, 456, 476, 470), (465, 368, 367, 366, 365, 364, 363, 362, 360, 359, 358, 473), (361, 360, 362), (456, 353, 352, 351, 350, 349, 348, 347, 346, 345, 344, 343, 342, 341, 340, 458, 476), (463, 339, 338, 337, 336, 335, 334, 333, 332, 331, 330, 329, 328, 327, 326, 325, 324, 323, 322, 321, 320, 319, 318, 452, 475, 462), (473, 358, 360, 361, 362, 357, 356, 355, 354, 460, 470)])
_uv = me_plane_003.uv_layers.new(name='UVMap')
_uv.uv.foreach_set('vector', [0.7467, 0.7501, 0.9017, 0.7501, 0.9469, 0.7501, 0.971, 0.7793, 0.9199, 0.813, 0.8952, 0.8081, 0.8921, 0.8361, 0.915, 0.8463, 0.9602, 0.8455, 0.9501, 0.8928, 0.9128, 0.9272, 0.8714, 0.928, 0.8508, 0.8608, 0.8572, 0.9098, 0.8259, 0.9199, 0.8085, 0.9565, 0.7725, 0.9382, 0.7467, 0.9377, 0.249, 0.7501, 0.4981, 0.7501, 0.4981, 0.9451, 0.4782, 0.9833, 0.4123, 1.0, 0.385, 0.976, 0.3902, 0.9416, 0.3343, 0.9658, 0.2961, 0.9839, 0.3014, 0.9545, 0.3348, 0.9139, 0.2944, 0.9254, 0.249, 0.9262, 0.249, 0.2501, 0.4981, 0.2501, 0.4981, 0.5002, 0.249, 0.5002, 0.7467, 0.2501, 0.9464, 0.2501, 0.9697, 0.3414, 0.9432, 0.3601, 0.9103, 0.3632, 0.875, 0.3738, 0.8923, 0.3934, 0.9116, 0.3709, 0.9382, 0.3814, 0.9347, 0.4124, 0.897, 0.4248, 0.8929, 0.4519, 0.9043, 0.4721, 0.9127, 0.5002, 0.7467, 0.5002, 0.4981, 0.2501, 0.7467, 0.2501, 0.7467, 0.5002, 0.4981, 0.5002, 0.4981, 0.7501, 0.7467, 0.7501, 0.7467, 0.9377, 0.7173, 0.9479, 0.6802, 0.9538, 0.6397, 0.9675, 0.5993, 0.9506, 0.5854, 0.9265, 0.539, 0.9371, 0.4981, 0.9451, 0.4981, 0.5002, 0.7467, 0.5002, 0.7467, 0.7501, 0.4981, 0.7501, 0.249, 0.5002, 0.4981, 0.5002, 0.4981, 0.7501, 0.249, 0.7501, 0.7467, 0.5002, 0.9127, 0.5002, 0.8972, 0.5362, 0.9017, 0.7501, 0.7467, 0.7501, 0.249, 0.9262, 0.2142, 0.9071, 0.1704, 0.8983, 0.1149, 0.8746, 0.08452, 0.8284, 0.1114, 0.8041, 0.152, 0.8221, 0.1443, 0.784, 0.1037, 0.7726, 0.08691, 0.7501, 0.249, 0.7501, 0.4981, 0.07016, 0.531, 0.05753, 0.5442, 0.03506, 0.5843, 0.04424, 0.6089, 0.02851, 0.629, 0.05076, 0.6183, 0.06605, 0.6413, 0.06524, 0.6427, 0.09203, 0.6572, 0.1085, 0.6898, 0.1231, 0.6589, 0.1391, 0.6972, 0.1384, 0.7467, 0.1305, 0.7467, 0.2501, 0.4981, 0.2501, 0.7467, 0.1305, 0.7163, 0.1121, 0.7194, 0.06588, 0.7467, 0.03467, 0.249, 0.02617, 0.2768, 0.01763, 0.3, 0.0476, 0.3125, 0.0, 0.3522, 0.02852, 0.3918, 0.02936, 0.3746, 0.07753, 0.35, 0.1032, 0.4056, 0.06595, 0.4108, 0.08865, 0.4259, 0.09165, 0.4284, 0.04951, 0.4689, 0.05536, 0.4981, 0.07016, 0.4981, 0.2501, 0.249, 0.2501, 0.09553, 0.5002, 0.1, 0.4691, 0.1148, 0.439, 0.1368, 0.4578, 0.1563, 0.437, 0.1426, 0.4175, 0.1344, 0.3862, 0.1062, 0.3696, 0.1022, 0.3359, 0.1147, 0.3048, 0.117, 0.2764, 0.1201, 0.2501, 0.249, 0.2501, 0.249, 0.5002, 0.08691, 0.7501, 0.09746, 0.7229, 0.1286, 0.7288, 0.1495, 0.7068, 0.1086, 0.7043, 0.07864, 0.6773, 0.09208, 0.6358, 0.1206, 0.6468, 0.1259, 0.6531, 0.1205, 0.6858, 0.1536, 0.6865, 0.249, 0.7501, 0.1265, 0.6491, 0.1259, 0.6531, 0.1206, 0.6468, 0.1201, 0.2501, 0.1223, 0.2292, 0.1269, 0.2047, 0.09587, 0.1726, 0.08234, 0.1245, 0.1178, 0.1287, 0.1429, 0.1648, 0.1355, 0.1131, 0.1295, 0.08556, 0.1539, 0.08288, 0.1774, 0.1023, 0.1831, 0.126, 0.1944, 0.08338, 0.183, 0.03247, 0.2061, 0.01918, 0.249, 0.02617, 0.249, 0.2501, 0.7467, 0.03467, 0.7788, 0.02091, 0.8216, 0.0275, 0.8218, 0.06733, 0.8089, 0.08519, 0.8402, 0.1, 0.8587, 0.1315, 0.8753, 0.09716, 0.902, 0.05374, 0.9278, 0.06343, 0.9289, 0.1064, 0.9018, 0.1522, 0.8624, 0.1691, 0.8542, 0.1945, 0.8821, 0.1943, 0.9201, 0.1903, 0.8975, 0.1759, 0.9229, 0.1573, 0.9628, 0.1382, 0.9742, 0.1564, 0.9552, 0.1788, 0.9573, 0.2047, 0.9635, 0.229, 0.9464, 0.2501, 0.7467, 0.2501, 0.7467, 0.1305, 0.249, 0.7501, 0.1536, 0.6865, 0.1259, 0.6531, 0.1265, 0.6491, 0.1206, 0.6468, 0.0923, 0.6129, 0.06435, 0.573, 0.05468, 0.5317, 0.08989, 0.5213, 0.09553, 0.5002, 0.249, 0.5002, 0.7467, 0.7501, 0.9017, 0.7501, 0.9469, 0.7501, 0.971, 0.7793, 0.9199, 0.813, 0.8952, 0.8081, 0.8921, 0.8361, 0.915, 0.8463, 0.9602, 0.8455, 0.9501, 0.8928, 0.9128, 0.9272, 0.8714, 0.928, 0.8508, 0.8608, 0.8572, 0.9098, 0.8259, 0.9199, 0.8085, 0.9565, 0.7725, 0.9382, 0.7467, 0.9377, 0.249, 0.7501, 0.4981, 0.7501, 0.4981, 0.9451, 0.4782, 0.9833, 0.4123, 1.0, 0.385, 0.976, 0.3902, 0.9416, 0.3343, 0.9658, 0.2961, 0.9839, 0.3014, 0.9545, 0.3348, 0.9139, 0.2944, 0.9254, 0.249, 0.9262, 0.249, 0.2501, 0.4981, 0.2501, 0.4981, 0.5002, 0.249, 0.5002, 0.7467, 0.2501, 0.9464, 0.2501, 0.9697, 0.3414, 0.9432, 0.3601, 0.9103, 0.3632, 0.875, 0.3738, 0.8923, 0.3934, 0.9116, 0.3709, 0.9382, 0.3814, 0.9347, 0.4124, 0.897, 0.4248, 0.8929, 0.4519, 0.9043, 0.4721, 0.9127, 0.5002, 0.7467, 0.5002, 0.4981, 0.2501, 0.7467, 0.2501, 0.7467, 0.5002, 0.4981, 0.5002, 0.4981, 0.7501, 0.7467, 0.7501, 0.7467, 0.9377, 0.7173, 0.9479, 0.6802, 0.9538, 0.6397, 0.9675, 0.5993, 0.9506, 0.5854, 0.9265, 0.539, 0.9371, 0.4981, 0.9451, 0.4981, 0.5002, 0.7467, 0.5002, 0.7467, 0.7501, 0.4981, 0.7501, 0.249, 0.5002, 0.4981, 0.5002, 0.4981, 0.7501, 0.249, 0.7501, 0.7467, 0.5002, 0.9127, 0.5002, 0.8972, 0.5362, 0.9017, 0.7501, 0.7467, 0.7501, 0.249, 0.9262, 0.2142, 0.9071, 0.1704, 0.8983, 0.1149, 0.8746, 0.08452, 0.8284, 0.1114, 0.8041, 0.152, 0.8221, 0.1443, 0.784, 0.1037, 0.7726, 0.08691, 0.7501, 0.249, 0.7501, 0.4981, 0.07016, 0.531, 0.05753, 0.5442, 0.03506, 0.5843, 0.04424, 0.6089, 0.02851, 0.629, 0.05076, 0.6183, 0.06605, 0.6413, 0.06524, 0.6427, 0.09203, 0.6572, 0.1085, 0.6898, 0.1231, 0.6589, 0.1391, 0.6972, 0.1384, 0.7467, 0.1305, 0.7467, 0.2501, 0.4981, 0.2501, 0.7467, 0.1305, 0.7163, 0.1121, 0.7194, 0.06588, 0.7467, 0.03467, 0.249, 0.02617, 0.2768, 0.01763, 0.3, 0.0476, 0.3125, 0.0, 0.3522, 0.02852, 0.3918, 0.02936, 0.3746, 0.07753, 0.35, 0.1032, 0.4056, 0.06595, 0.4108, 0.08865, 0.4259, 0.09165, 0.4284, 0.04951, 0.4689, 0.05536, 0.4981, 0.07016, 0.4981, 0.2501, 0.249, 0.2501, 0.09553, 0.5002, 0.1, 0.4691, 0.1148, 0.439, 0.1368, 0.4578, 0.1563, 0.437, 0.1426, 0.4175, 0.1344, 0.3862, 0.1062, 0.3696, 0.1022, 0.3359, 0.1147, 0.3048, 0.117, 0.2764, 0.1201, 0.2501, 0.249, 0.2501, 0.249, 0.5002, 0.08691, 0.7501, 0.09746, 0.7229, 0.1286, 0.7288, 0.1495, 0.7068, 0.1086, 0.7043, 0.07864, 0.6773, 0.09208, 0.6358, 0.1206, 0.6468, 0.1259, 0.6531, 0.1205, 0.6858, 0.1536, 0.6865, 0.249, 0.7501, 0.1265, 0.6491, 0.1259, 0.6531, 0.1206, 0.6468, 0.1201, 0.2501, 0.1223, 0.2292, 0.1269, 0.2047, 0.09587, 0.1726, 0.08234, 0.1245, 0.1178, 0.1287, 0.1429, 0.1648, 0.1355, 0.1131, 0.1295, 0.08556, 0.1539, 0.08288, 0.1774, 0.1023, 0.1831, 0.126, 0.1944, 0.08338, 0.183, 0.03247, 0.2061, 0.01918, 0.249, 0.02617, 0.249, 0.2501, 0.7467, 0.03467, 0.7788, 0.02091, 0.8216, 0.0275, 0.8218, 0.06733, 0.8089, 0.08519, 0.8402, 0.1, 0.8587, 0.1315, 0.8753, 0.09716, 0.902, 0.05374, 0.9278, 0.06343, 0.9289, 0.1064, 0.9018, 0.1522, 0.8624, 0.1691, 0.8542, 0.1945, 0.8821, 0.1943, 0.9201, 0.1903, 0.8975, 0.1759, 0.9229, 0.1573, 0.9628, 0.1382, 0.9742, 0.1564, 0.9552, 0.1788, 0.9573, 0.2047, 0.9635, 0.229, 0.9464, 0.2501, 0.7467, 0.2501, 0.7467, 0.1305, 0.249, 0.7501, 0.1536, 0.6865, 0.1259, 0.6531, 0.1265, 0.6491, 0.1206, 0.6468, 0.0923, 0.6129, 0.06435, 0.573, 0.05468, 0.5317, 0.08989, 0.5213, 0.09553, 0.5002, 0.249, 0.5002, 0.7467, 0.7501, 0.9017, 0.7501, 0.9469, 0.7501, 0.971, 0.7793, 0.9199, 0.813, 0.8952, 0.8081, 0.8921, 0.8361, 0.915, 0.8463, 0.9602, 0.8455, 0.9501, 0.8928, 0.9128, 0.9272, 0.8714, 0.928, 0.8508, 0.8608, 0.8572, 0.9098, 0.8259, 0.9199, 0.8085, 0.9565, 0.7725, 0.9382, 0.7467, 0.9377, 0.249, 0.7501, 0.4981, 0.7501, 0.4981, 0.9451, 0.4782, 0.9833, 0.4123, 1.0, 0.385, 0.976, 0.3902, 0.9416, 0.3343, 0.9658, 0.2961, 0.9839, 0.3014, 0.9545, 0.3348, 0.9139, 0.2944, 0.9254, 0.249, 0.9262, 0.249, 0.2501, 0.4981, 0.2501, 0.4981, 0.5002, 0.249, 0.5002, 0.7467, 0.2501, 0.9464, 0.2501, 0.9697, 0.3414, 0.9432, 0.3601, 0.9103, 0.3632, 0.875, 0.3738, 0.8923, 0.3934, 0.9116, 0.3709, 0.9382, 0.3814, 0.9347, 0.4124, 0.897, 0.4248, 0.8929, 0.4519, 0.9043, 0.4721, 0.9127, 0.5002, 0.7467, 0.5002, 0.4981, 0.2501, 0.7467, 0.2501, 0.7467, 0.5002, 0.4981, 0.5002, 0.4981, 0.7501, 0.7467, 0.7501, 0.7467, 0.9377, 0.7173, 0.9479, 0.6802, 0.9538, 0.6397, 0.9675, 0.5993, 0.9506, 0.5854, 0.9265, 0.539, 0.9371, 0.4981, 0.9451, 0.4981, 0.5002, 0.7467, 0.5002, 0.7467, 0.7501, 0.4981, 0.7501, 0.249, 0.5002, 0.4981, 0.5002, 0.4981, 0.7501, 0.249, 0.7501, 0.7467, 0.5002, 0.9127, 0.5002, 0.8972, 0.5362, 0.9017, 0.7501, 0.7467, 0.7501, 0.249, 0.9262, 0.2142, 0.9071, 0.1704, 0.8983, 0.1149, 0.8746, 0.08452, 0.8284, 0.1114, 0.8041, 0.152, 0.8221, 0.1443, 0.784, 0.1037, 0.7726, 0.08691, 0.7501, 0.249, 0.7501, 0.4981, 0.07016, 0.531, 0.05753, 0.5442, 0.03506, 0.5843, 0.04424, 0.6089, 0.02851, 0.629, 0.05076, 0.6183, 0.06605, 0.6413, 0.06524, 0.6427, 0.09203, 0.6572, 0.1085, 0.6898, 0.1231, 0.6589, 0.1391, 0.6972, 0.1384, 0.7467, 0.1305, 0.7467, 0.2501, 0.4981, 0.2501, 0.7467, 0.1305, 0.7163, 0.1121, 0.7194, 0.06588, 0.7467, 0.03467, 0.249, 0.02617, 0.2768, 0.01763, 0.3, 0.0476, 0.3125, 0.0, 0.3522, 0.02852, 0.3918, 0.02936, 0.3746, 0.07753, 0.35, 0.1032, 0.4056, 0.06595, 0.4108, 0.08865, 0.4259, 0.09165, 0.4284, 0.04951, 0.4689, 0.05536, 0.4981, 0.07016, 0.4981, 0.2501, 0.249, 0.2501, 0.09553, 0.5002, 0.1, 0.4691, 0.1148, 0.439, 0.1368, 0.4578, 0.1563, 0.437, 0.1426, 0.4175, 0.1344, 0.3862, 0.1062, 0.3696, 0.1022, 0.3359, 0.1147, 0.3048, 0.117, 0.2764, 0.1201, 0.2501, 0.249, 0.2501, 0.249, 0.5002, 0.08691, 0.7501, 0.09746, 0.7229, 0.1286, 0.7288, 0.1495, 0.7068, 0.1086, 0.7043, 0.07864, 0.6773, 0.09208, 0.6358, 0.1206, 0.6468, 0.1259, 0.6531, 0.1205, 0.6858, 0.1536, 0.6865, 0.249, 0.7501, 0.1265, 0.6491, 0.1259, 0.6531, 0.1206, 0.6468, 0.1201, 0.2501, 0.1223, 0.2292, 0.1269, 0.2047, 0.09587, 0.1726, 0.08234, 0.1245, 0.1178, 0.1287, 0.1429, 0.1648, 0.1355, 0.1131, 0.1295, 0.08556, 0.1539, 0.08288, 0.1774, 0.1023, 0.1831, 0.126, 0.1944, 0.08338, 0.183, 0.03247, 0.2061, 0.01918, 0.249, 0.02617, 0.249, 0.2501, 0.7467, 0.03467, 0.7788, 0.02091, 0.8216, 0.0275, 0.8218, 0.06733, 0.8089, 0.08519, 0.8402, 0.1, 0.8587, 0.1315, 0.8753, 0.09716, 0.902, 0.05374, 0.9278, 0.06343, 0.9289, 0.1064, 0.9018, 0.1522, 0.8624, 0.1691, 0.8542, 0.1945, 0.8821, 0.1943, 0.9201, 0.1903, 0.8975, 0.1759, 0.9229, 0.1573, 0.9628, 0.1382, 0.9742, 0.1564, 0.9552, 0.1788, 0.9573, 0.2047, 0.9635, 0.229, 0.9464, 0.2501, 0.7467, 0.2501, 0.7467, 0.1305, 0.249, 0.7501, 0.1536, 0.6865, 0.1259, 0.6531, 0.1265, 0.6491, 0.1206, 0.6468, 0.0923, 0.6129, 0.06435, 0.573, 0.05468, 0.5317, 0.08989, 0.5213, 0.09553, 0.5002, 0.249, 0.5002])
me_plane_003.materials.append(mat_material_003)
me_plane_003.update()

# ---- objects
ob_trunk = bpy.data.objects.new('trunk', me_cube_007)
ob_leaves = bpy.data.objects.new('leaves', me_plane_003)

# ---- transforms, parenting, visibility, modifiers, constraints
ob_trunk.location = (-0.1832, 0.7895, 13.13)
ob_trunk.hide_render = True
ob_leaves.location = (1.518, 0.6327, 9.808)

# ---- collection membership
col_collection.objects.link(ob_trunk)
col_collection.objects.link(ob_leaves)

# ---- scene / render settings (as saved in the file)
scene.frame_start = 1; scene.frame_end = 250; scene.frame_set(1)
scene.render.engine = 'BLENDER_EEVEE_NEXT'
scene.cycles.sampling_pattern = 'TABULATED_SOBOL'
scene.view_settings.view_transform = 'Filmic'
bpy.context.view_layer.update()

# ---- added for rendering (the .blend has no active camera and no usable light): camera, sun
cam_auto = bpy.data.cameras.new('AutoCamera')
cam_auto.lens = 50.0
cam_auto.sensor_width = 36.0
cam_auto.clip_end = 1000.0
ob_auto_camera = bpy.data.objects.new('AutoCamera', cam_auto)
scene.collection.objects.link(ob_auto_camera)
ob_auto_camera.location = (44.2219, -51.1871, 49.9774)
ob_auto_camera.rotation_euler = (1.09748, -7.21219e-08, 0.694738)
scene.camera = ob_auto_camera
light_auto_sun = bpy.data.lights.new('AutoSun', 'SUN')
light_auto_sun.energy = 3.0
light_auto_sun.angle = 0.0523599
ob_auto_sun = bpy.data.objects.new('AutoSun', light_auto_sun)
scene.collection.objects.link(ob_auto_sun)
ob_auto_sun.rotation_euler = (0.872665, 0.174533, 0.523599)
bpy.context.view_layer.update()
